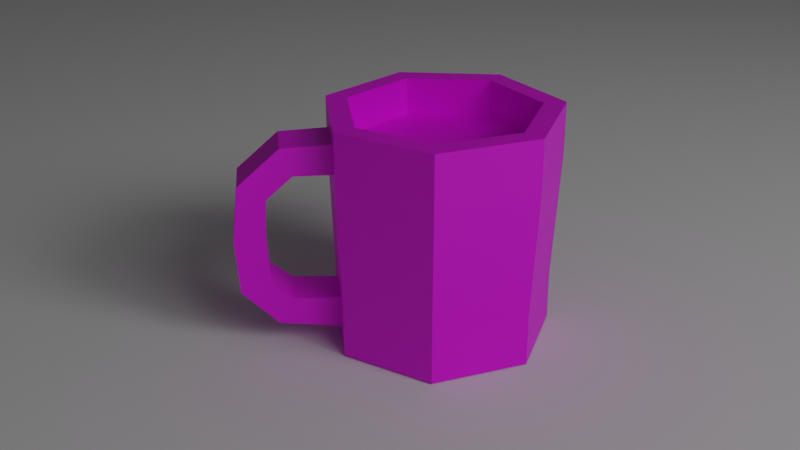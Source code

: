 # Source: CupOfJoeWithHandle.blend  (saved by Blender 2.92.15; exported with 4.5.12 LTS)
import bpy
from mathutils import Matrix  # noqa: F401  (used for matrix-valued properties, if any)

bpy.ops.wm.read_factory_settings(use_empty=True)
scene = bpy.context.scene
scene.name = 'Scene'

# ---- collections
col_collection = bpy.data.collections.new('Collection'); scene.collection.children.link(col_collection)
col_collection_2 = bpy.data.collections.new('Collection 2'); scene.collection.children.link(col_collection_2)

# ---- images (referenced by path relative to the original .blend; pixels are not part of the script)
import os
ASSET_DIR = os.environ.get("B2B_ASSET_DIR", "")  # directory of the original .blend (textures are referenced by path, not embedded)
HERE = os.path.dirname(os.path.abspath(__file__))  # packed textures are extracted next to this script under _unpacked/

def load_image(name, relpath, width, height, colorspace="sRGB"):
    """Load a texture the original file referenced (path relative to the .blend, or extracted next to this script)."""
    p = next((c for c in (os.path.join(HERE, relpath), os.path.join(ASSET_DIR, relpath)) if relpath and os.path.exists(c)), "")
    if p:
        img = bpy.data.images.load(p, check_existing=True)
        img.name = name
    else:  # same state as the original file: an image datablock whose file is absent (Cycles renders it pink)
        img = bpy.data.images.new(name, width, height)
        img.source = "FILE"
        img.filepath = "//" + (relpath or name)
    img.colorspace_settings.name = colorspace
    return img
img_imphenziapalette01_png_001 = load_image('ImphenziaPalette01.png.001', 'ImphenziaPalette01.png', 1024, 1024, 'sRGB')

# ---- materials (node trees are filled in below, after node groups)
mat_material_001 = bpy.data.materials.new('Material.001')

# ---- material node trees
mat_material_001.use_nodes = True; mat_material_001.node_tree.nodes.clear()
_N = mat_material_001.node_tree.nodes; _L = mat_material_001.node_tree.links
n0 = _N.new('ShaderNodeBsdfPrincipled'); n0.name = 'Principled BSDF'; n0.location = (10, 300)
n0.distribution = 'GGX'
n0.subsurface_method = 'BURLEY'
n0.inputs[3].default_value = 1.45
n0.inputs[27].default_value = (0.0, 0.0, 0.0, 1.0)
n0.inputs[28].default_value = 1.0
n1 = _N.new('ShaderNodeOutputMaterial'); n1.name = 'Material Output'; n1.location = (300, 300)
n2 = _N.new('ShaderNodeTexImage'); n2.name = 'Image Texture.001'; n2.location = (-297, 211)
n2.image = img_imphenziapalette01_png_001
n2.interpolation = 'Closest'
_L.new(n0.outputs[0], n1.inputs[0])
_L.new(n2.outputs[0], n0.inputs[0])
n1.is_active_output = True

# ---- world
world_world = bpy.data.worlds.new('World'); scene.world = world_world
world_world.use_nodes = True; world_world.node_tree.nodes.clear()
_N = world_world.node_tree.nodes; _L = world_world.node_tree.links
n0 = _N.new('ShaderNodeOutputWorld'); n0.name = 'World Output'; n0.location = (300, 300)
n1 = _N.new('ShaderNodeBackground'); n1.name = 'Background'; n1.location = (10, 300)
n1.inputs[0].default_value = (0.05088, 0.05088, 0.05088, 1.0)
_L.new(n1.outputs[0], n0.inputs[0])
n0.is_active_output = True
world_world.color = (0.05088, 0.05088, 0.05088)
world_world.use_sun_shadow = False
world_world.sun_shadow_jitter_overblur = 0.0

# ---- cameras
cam_camera = bpy.data.cameras.new('Camera')

# ---- lights
light_area = bpy.data.lights.new('Area', 'AREA')
light_area.transmission_factor = 0.0
light_area.energy = 7.854
light_area.shadow_soft_size = 1.0
light_area.shadow_maximum_resolution = 0.006
light_area.use_absolute_resolution = True
light_area.size = 1.0
light_area.size_y = 1.0
light_spot = bpy.data.lights.new('Spot', 'SPOT')
light_spot.transmission_factor = 0.0
light_spot.shadow_soft_size = 0.25
light_spot.shadow_maximum_resolution = 0.006
light_spot.use_absolute_resolution = True

# ---- meshes
me_cylinder_001 = bpy.data.meshes.new('Cylinder.001')
me_cylinder_001.from_pydata([(-7.002e-06, 0.05782, 0.000532), (-7.301e-06, 0.05143, 0.1), (0.03766, 0.03968, 0.000532), (0.03225, 0.0359, 0.1), (0.04696, -0.001075, 0.000532), (0.04022, 0.0009892, 0.1), (0.02089, -0.03376, 0.000532), (0.0179, -0.02701, 0.1), (-0.02091, -0.03376, 0.000532), (-0.01791, -0.02701, 0.1), (-0.04697, -0.001075, 0.000532), (-0.04023, 0.0009892, 0.1), (-0.03767, 0.03968, 0.000532), (-0.03227, 0.0359, 0.1), (0.03971, 0.04184, 0.1), (-7.302e-06, 0.06097, 0.1), (0.04952, -0.001133, 0.1), (0.02203, -0.0356, 0.1), (-0.02205, -0.0356, 0.1), (-0.04953, -0.001133, 0.1), (-0.03972, 0.04184, 0.1), (0.03225, 0.0359, 0.08381), (-7.301e-06, 0.05143, 0.08381), (0.04022, 0.0009892, 0.08381), (0.0179, -0.02701, 0.08381), (-0.01791, -0.02701, 0.08381), (-0.04023, 0.0009892, 0.08381), (-0.03227, 0.0359, 0.08381), (-7.302e-06, 0.06097, 0.0905), (0.03971, 0.04184, 0.0905), (0.04952, -0.001133, 0.0905), (0.02203, -0.0356, 0.0905), (-0.02205, -0.0356, 0.0905), (-0.04953, -0.001133, 0.0905), (-0.03972, 0.04184, 0.0905), (0.03971, 0.04184, 0.0776), (0.04952, -0.001133, 0.0776), (0.02203, -0.0356, 0.0776), (-0.02205, -0.0356, 0.0776), (-0.04953, -0.001133, 0.0776), (-0.03972, 0.04184, 0.0776), (-7.302e-06, 0.06097, 0.0776), (0.03766, 0.03968, 0.0221), (0.04696, -0.001075, 0.0221), (0.02089, -0.03376, 0.0221), (-0.02091, -0.03376, 0.0221), (-0.04697, -0.001075, 0.0221), (-0.03767, 0.03968, 0.0221), (-7.002e-06, 0.05782, 0.0221), (0.03766, 0.03968, 0.008244), (0.04696, -0.001075, 0.008244), (0.02089, -0.03376, 0.008244), (-0.02091, -0.03376, 0.008244), (-0.04697, -0.001075, 0.008244), (-0.03767, 0.03968, 0.008244), (-7.002e-06, 0.05782, 0.008244), (-0.009573, -0.03376, 0.000532), (-0.009573, -0.03376, 0.008244), (-0.009573, -0.03376, 0.0221), (-0.01009, -0.0356, 0.0776), (-0.01009, -0.0356, 0.0905), (-0.01009, -0.0356, 0.1), (0.01003, -0.0356, 0.0905), (0.009621, -0.03376, 0.000532), (0.01004, -0.0356, 0.0776), (0.009593, -0.03376, 0.0221), (0.01001, -0.0356, 0.1), (0.009611, -0.03376, 0.008244), (0.01004, -0.0356, 0.0776), (-0.01009, -0.0356, 0.0776), (0.01003, -0.0356, 0.0905), (-0.01009, -0.0356, 0.0905), (0.01004, -0.05146, 0.07782), (-0.01009, -0.05146, 0.07782), (0.01003, -0.05616, 0.08983), (-0.01009, -0.05616, 0.08983), (0.01004, -0.06237, 0.06822), (-0.01009, -0.06237, 0.06822), (0.01003, -0.07359, 0.07457), (-0.01009, -0.07359, 0.07457), (0.01004, -0.06344, 0.05027), (-0.01009, -0.06344, 0.05027), (0.01003, -0.07633, 0.05027), (-0.01009, -0.07633, 0.05027), (0.01004, -0.06232, 0.03078), (-0.01009, -0.06232, 0.03078), (0.01003, -0.07472, 0.02725), (-0.01009, -0.07472, 0.02725), (0.01004, -0.05289, 0.02307), (-0.01009, -0.05289, 0.02307), (0.01003, -0.05962, 0.01207), (-0.01009, -0.05962, 0.01207)], [], [(28, 15, 14, 29), (29, 14, 16, 30), (30, 16, 17, 31), (31, 17, 66, 62), (32, 18, 19, 33), (7, 5, 23, 24), (33, 19, 20, 34), (34, 20, 15, 28), (0, 2, 4, 6, 63, 56, 8, 10, 12), (1, 3, 14, 15), (3, 5, 16, 14), (5, 7, 17, 16), (7, 9, 18, 61, 66, 17), (9, 11, 19, 18), (11, 13, 20, 19), (13, 1, 15, 20), (21, 22, 27, 26, 25, 24, 23), (3, 1, 22, 21), (13, 11, 26, 27), (9, 7, 24, 25), (5, 3, 21, 23), (1, 13, 27, 22), (11, 9, 25, 26), (40, 34, 28, 41), (39, 33, 34, 40), (38, 32, 33, 39), (37, 31, 62, 64), (36, 30, 31, 37), (35, 29, 30, 36), (41, 28, 29, 35), (48, 41, 35, 42), (42, 35, 36, 43), (43, 36, 37, 44), (44, 37, 64, 65), (45, 38, 39, 46), (46, 39, 40, 47), (47, 40, 41, 48), (54, 47, 48, 55), (53, 46, 47, 54), (52, 45, 46, 53), (51, 44, 65, 67), (50, 43, 44, 51), (49, 42, 43, 50), (55, 48, 42, 49), (0, 55, 49, 2), (2, 49, 50, 4), (4, 50, 51, 6), (6, 51, 67, 63), (8, 52, 53, 10), (10, 53, 54, 12), (12, 54, 55, 0), (69, 68, 72, 73), (59, 60, 32, 38), (58, 59, 38, 45), (57, 58, 45, 52), (56, 57, 52, 8), (60, 61, 18, 32), (59, 64, 68, 69), (65, 64, 59, 58), (89, 88, 65, 58), (63, 67, 57, 56), (62, 66, 61, 60), (60, 59, 69, 71), (64, 62, 70, 68), (62, 60, 71, 70), (72, 74, 78, 76), (68, 70, 74, 72), (70, 71, 75, 74), (71, 69, 73, 75), (79, 77, 81, 83), (74, 75, 79, 78), (75, 73, 77, 79), (73, 72, 76, 77), (80, 82, 86, 84), (77, 76, 80, 81), (76, 78, 82, 80), (78, 79, 83, 82), (86, 87, 91, 90), (82, 83, 87, 86), (83, 81, 85, 87), (81, 80, 84, 85), (91, 89, 58, 57), (87, 85, 89, 91), (85, 84, 88, 89), (84, 86, 90, 88), (88, 90, 67, 65), (90, 91, 57, 67)])
_uv = me_cylinder_001.uv_layers.new(name='UVMap')
_uv.uv.foreach_set('vector', [0.3026, 0.9427, 0.3026, 0.9427, 0.3026, 0.9427, 0.3026, 0.9427, 0.3026, 0.9427, 0.3026, 0.9427, 0.3026, 0.9427, 0.3026, 0.9427, 0.3026, 0.9427, 0.3026, 0.9427, 0.3026, 0.9427, 0.3026, 0.9427, 0.3026, 0.9427, 0.3026, 0.9427, 0.3026, 0.9427, 0.3026, 0.9427, 0.3026, 0.9427, 0.3026, 0.9427, 0.3026, 0.9427, 0.3026, 0.9427, 0.3026, 0.9427, 0.3026, 0.9427, 0.3026, 0.9427, 0.3026, 0.9427, 0.3026, 0.9427, 0.3026, 0.9427, 0.3026, 0.9427, 0.3026, 0.9427, 0.3026, 0.9427, 0.3026, 0.9427, 0.3026, 0.9427, 0.3026, 0.9427, 0.3026, 0.9427, 0.3026, 0.9427, 0.3026, 0.9427, 0.3026, 0.9427, 0.3026, 0.9427, 0.3026, 0.9427, 0.3026, 0.9427, 0.3026, 0.9427, 0.3026, 0.9427, 0.3026, 0.9427, 0.3026, 0.9427, 0.3026, 0.9427, 0.3026, 0.9427, 0.3026, 0.9427, 0.3026, 0.9427, 0.3026, 0.9427, 0.3026, 0.9427, 0.3026, 0.9427, 0.3026, 0.9427, 0.3026, 0.9427, 0.3026, 0.9427, 0.3026, 0.9427, 0.3026, 0.9427, 0.3026, 0.9427, 0.3026, 0.9427, 0.3026, 0.9427, 0.3026, 0.9427, 0.3026, 0.9427, 0.3026, 0.9427, 0.3026, 0.9427, 0.3026, 0.9427, 0.3026, 0.9427, 0.3026, 0.9427, 0.3026, 0.9427, 0.3026, 0.9427, 0.3026, 0.9427, 0.3026, 0.9427, 0.3026, 0.9427, 0.3026, 0.9427, 0.9375, 0.4472, 0.9375, 0.4472, 0.9375, 0.4472, 0.9375, 0.4472, 0.9375, 0.4472, 0.9375, 0.4472, 0.9375, 0.4472, 0.3026, 0.9427, 0.3026, 0.9427, 0.3026, 0.9427, 0.3026, 0.9427, 0.3026, 0.9427, 0.3026, 0.9427, 0.3026, 0.9427, 0.3026, 0.9427, 0.3026, 0.9427, 0.3026, 0.9427, 0.3026, 0.9427, 0.3026, 0.9427, 0.3026, 0.9427, 0.3026, 0.9427, 0.3026, 0.9427, 0.3026, 0.9427, 0.3026, 0.9427, 0.3026, 0.9427, 0.3026, 0.9427, 0.3026, 0.9427, 0.3026, 0.9427, 0.3026, 0.9427, 0.3026, 0.9427, 0.3026, 0.9427, 0.3026, 0.9427, 0.3026, 0.9427, 0.3026, 0.9427, 0.3026, 0.9427, 0.3026, 0.9427, 0.3026, 0.9427, 0.3026, 0.9427, 0.3026, 0.9427, 0.3026, 0.9427, 0.3026, 0.9427, 0.3026, 0.9427, 0.3026, 0.9427, 0.3026, 0.9427, 0.3026, 0.9427, 0.3026, 0.9427, 0.3026, 0.9427, 0.3026, 0.9427, 0.3026, 0.9427, 0.3026, 0.9427, 0.3026, 0.9427, 0.3026, 0.9427, 0.3026, 0.9427, 0.3026, 0.9427, 0.3026, 0.9427, 0.3026, 0.9427, 0.3026, 0.9427, 0.3026, 0.9427, 0.3026, 0.9427, 0.3026, 0.9427, 0.3026, 0.9427, 0.3026, 0.9427, 0.3026, 0.9427, 0.3026, 0.9427, 0.3026, 0.9427, 0.3026, 0.9427, 0.3026, 0.9427, 0.3026, 0.9427, 0.3026, 0.9427, 0.3026, 0.9427, 0.3026, 0.9427, 0.3026, 0.9427, 0.3026, 0.9427, 0.3026, 0.9427, 0.3026, 0.9427, 0.3026, 0.9427, 0.3026, 0.9427, 0.3026, 0.9427, 0.3026, 0.9427, 0.3026, 0.9427, 0.3026, 0.9427, 0.3026, 0.9427, 0.3026, 0.9427, 0.3026, 0.9427, 0.3026, 0.9427, 0.3026, 0.9427, 0.3026, 0.9427, 0.3026, 0.9427, 0.3026, 0.9427, 0.3026, 0.9427, 0.3026, 0.9427, 0.3026, 0.9427, 0.3026, 0.9427, 0.3026, 0.9427, 0.3026, 0.9427, 0.3026, 0.9427, 0.3026, 0.9427, 0.3026, 0.9427, 0.3026, 0.9427, 0.3026, 0.9427, 0.3026, 0.9427, 0.3026, 0.9427, 0.3026, 0.9427, 0.3026, 0.9427, 0.3026, 0.9427, 0.3026, 0.9427, 0.3026, 0.9427, 0.3026, 0.9427, 0.3026, 0.9427, 0.3026, 0.9427, 0.3026, 0.9427, 0.3026, 0.9427, 0.3026, 0.9427, 0.3026, 0.9427, 0.3026, 0.9427, 0.3026, 0.9427, 0.3026, 0.9427, 0.3026, 0.9427, 0.3026, 0.9427, 0.3026, 0.9427, 0.3026, 0.9427, 0.3026, 0.9427, 0.3026, 0.9427, 0.3026, 0.9427, 0.3026, 0.9427, 0.3026, 0.9427, 0.3026, 0.9427, 0.3026, 0.9427, 0.3026, 0.9427, 0.3026, 0.9427, 0.3026, 0.9427, 0.3026, 0.9427, 0.3026, 0.9427, 0.3026, 0.9427, 0.3026, 0.9427, 0.3026, 0.9427, 0.3026, 0.9427, 0.3026, 0.9427, 0.3026, 0.9427, 0.3026, 0.9427, 0.3026, 0.9427, 0.3026, 0.9427, 0.3026, 0.9427, 0.3026, 0.9427, 0.3026, 0.9427, 0.3026, 0.9427, 0.3026, 0.9427, 0.3026, 0.9427, 0.3026, 0.9427, 0.3026, 0.9427, 0.3026, 0.9427, 0.3026, 0.9427, 0.3026, 0.9427, 0.3026, 0.9427, 0.3026, 0.9427, 0.3026, 0.9427, 0.3026, 0.9427, 0.3026, 0.9427, 0.3026, 0.9427, 0.3026, 0.9427, 0.3026, 0.9427, 0.3026, 0.9427, 0.3026, 0.9427, 0.3026, 0.9427, 0.3026, 0.9427, 0.3026, 0.9427, 0.3026, 0.9427, 0.3026, 0.9427, 0.3026, 0.9427, 0.3026, 0.9427, 0.3026, 0.9427, 0.3026, 0.9427, 0.3026, 0.9427, 0.3026, 0.9427, 0.3026, 0.9427, 0.3026, 0.9427, 0.3026, 0.9427, 0.3026, 0.9427, 0.3026, 0.9427, 0.3026, 0.9427, 0.3026, 0.9427, 0.3026, 0.9427, 0.3026, 0.9427, 0.3026, 0.9427, 0.3026, 0.9427, 0.3026, 0.9427, 0.3026, 0.9427, 0.3026, 0.9427, 0.3026, 0.9427, 0.3026, 0.9427, 0.3026, 0.9427, 0.3026, 0.9427, 0.3026, 0.9427, 0.3026, 0.9427, 0.3026, 0.9427, 0.3026, 0.9427, 0.3026, 0.9427, 0.3026, 0.9427, 0.3026, 0.9427, 0.3026, 0.9427, 0.3026, 0.9427, 0.3026, 0.9427, 0.3026, 0.9427, 0.3026, 0.9427, 0.3026, 0.9427, 0.3026, 0.9427, 0.3026, 0.9427, 0.3026, 0.9427, 0.3026, 0.9427, 0.3026, 0.9427, 0.3026, 0.9427, 0.3026, 0.9427, 0.3026, 0.9427, 0.3026, 0.9427, 0.3026, 0.9427, 0.3026, 0.9427, 0.3026, 0.9427, 0.3026, 0.9427, 0.3026, 0.9427, 0.3026, 0.9427, 0.3026, 0.9427, 0.3026, 0.9427, 0.3026, 0.9427, 0.3026, 0.9427, 0.3026, 0.9427, 0.3026, 0.9427, 0.3026, 0.9427, 0.3026, 0.9427, 0.3026, 0.9427, 0.3026, 0.9427, 0.3026, 0.9427, 0.3026, 0.9427, 0.3026, 0.9427, 0.3026, 0.9427, 0.3026, 0.9427, 0.3026, 0.9427, 0.3026, 0.9427, 0.3026, 0.9427, 0.3026, 0.9427, 0.3026, 0.9427, 0.3026, 0.9427, 0.3026, 0.9427, 0.3026, 0.9427, 0.3026, 0.9427, 0.3026, 0.9427, 0.3026, 0.9427, 0.3026, 0.9427, 0.3026, 0.9427, 0.3026, 0.9427, 0.3026, 0.9427, 0.3026, 0.9427, 0.3026, 0.9427, 0.3026, 0.9427, 0.3026, 0.9427, 0.3026, 0.9427, 0.3026, 0.9427, 0.3026, 0.9427, 0.3026, 0.9427, 0.3026, 0.9427, 0.3026, 0.9427, 0.3026, 0.9427, 0.3026, 0.9427, 0.3026, 0.9427, 0.3026, 0.9427, 0.3026, 0.9427, 0.3026, 0.9427, 0.3026, 0.9427, 0.3026, 0.9427, 0.3026, 0.9427, 0.3026, 0.9427, 0.3026, 0.9427, 0.3026, 0.9427, 0.3026, 0.9427, 0.3026, 0.9427, 0.3026, 0.9427, 0.3026, 0.9427, 0.3026, 0.9427, 0.3026, 0.9427, 0.3026, 0.9427, 0.3026, 0.9427, 0.3026, 0.9427, 0.3026, 0.9427, 0.3026, 0.9427, 0.3026, 0.9427, 0.3026, 0.9427, 0.3026, 0.9427, 0.3026, 0.9427])
me_cylinder_001.materials.append(mat_material_001)
me_cylinder_001.use_remesh_fix_poles = True
me_cylinder_001.use_remesh_preserve_attributes = False
me_cylinder_001.use_mirror_vertex_groups = False
me_cylinder_001.update()
me_plane = bpy.data.meshes.new('Plane')
me_plane.from_pydata([(-1.0, -1.0, 0.0), (1.0, -1.0, 0.0), (-1.0, 1.0, 0.0), (1.0, 1.0, 0.0)], [], [(0, 1, 3, 2)])
_uv = me_plane.uv_layers.new(name='UVMap')
_uv.uv.foreach_set('vector', [0.0, 0.0, 1.0, 0.0, 1.0, 1.0, 0.0, 1.0])
me_plane.use_remesh_fix_poles = True
me_plane.use_remesh_preserve_attributes = False
me_plane.use_mirror_vertex_groups = False
me_plane.update()

# ---- objects
ob_cylinder = bpy.data.objects.new('Cylinder', me_cylinder_001)
ob_plane = bpy.data.objects.new('Plane', me_plane)
ob_camera = bpy.data.objects.new('Camera', cam_camera)
ob_area = bpy.data.objects.new('Area', light_area)
ob_spot = bpy.data.objects.new('Spot', light_spot)

# ---- transforms, parenting, visibility, modifiers, constraints
ob_cylinder.location = (0.0, 0.0, 0.0)
ob_cylinder.lineart.crease_threshold = 0.0
ob_plane.location = (-0.1055, 0.1227, 0.0)
ob_plane.rotation_euler = (0.0, -0.0, 0.897)
ob_plane.scale = (15.69, 15.69, 15.69)
ob_plane.lineart.crease_threshold = 0.0
ob_camera.location = (0.4168, -0.06006, 0.2474)
ob_camera.rotation_euler = (1.13, 0.005028, -4.84)
ob_camera.lineart.crease_threshold = 0.0
ob_area.location = (1.226, 0.7615, 0.9583)
ob_area.lineart.crease_threshold = 0.0
ob_spot.location = (0.7701, 0.9144, 0.6966)
ob_spot.rotation_euler = (-0.7579, 0.5036, -0.2002)
ob_spot.lineart.crease_threshold = 0.0

# ---- collection membership
col_collection.objects.link(ob_cylinder)
col_collection_2.objects.link(ob_plane)
col_collection_2.objects.link(ob_camera)
col_collection_2.objects.link(ob_area)
col_collection_2.objects.link(ob_spot)

# ---- scene / render settings (as saved in the file)
scene.camera = ob_camera
scene.frame_start = 1; scene.frame_end = 250; scene.frame_set(1)
scene.render.engine = 'CYCLES'
scene.cycles.use_denoising = False
scene.cycles.samples = 128
scene.cycles.sampling_pattern = 'TABULATED_SOBOL'
scene.cycles.use_adaptive_sampling = False
scene.cycles.use_light_tree = False
scene.view_settings.view_transform = 'Filmic'
bpy.context.view_layer.update()
